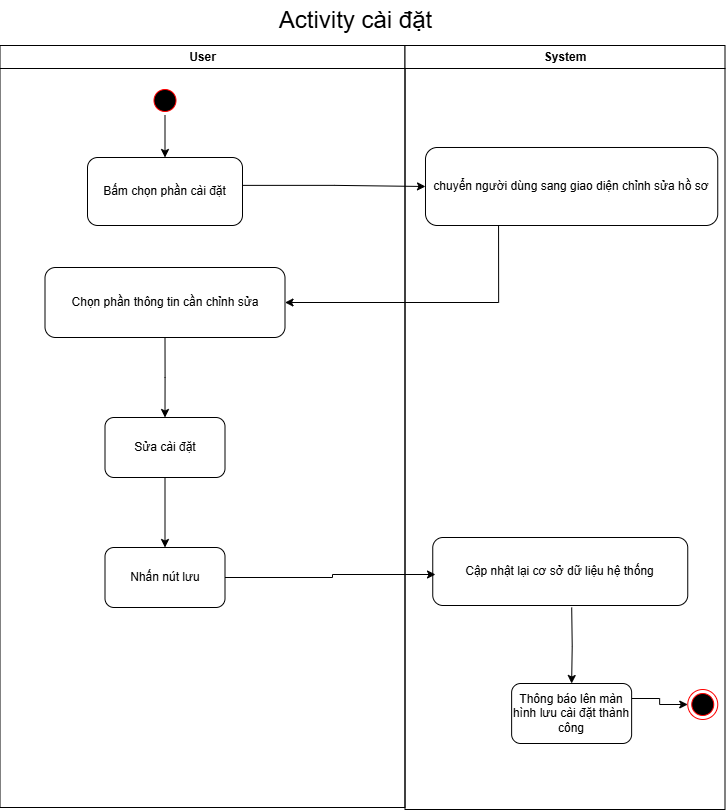

The diagram above was exported from draw.io. Its source (the exported page's mxGraphModel, read from the mxfile embedded in the PNG):
<mxGraphModel dx="1733" dy="893" grid="1" gridSize="10" guides="1" tooltips="1" connect="1" arrows="1" fold="1" page="1" pageScale="1" pageWidth="1169" pageHeight="826" background="none" math="0" shadow="0">
  <root>
    <mxCell id="0" />
    <mxCell id="1" parent="0" />
    <mxCell id="2" value="User" style="swimlane;whiteSpace=wrap" parent="1" vertex="1">
      <mxGeometry x="164.5" y="128" width="405" height="762" as="geometry" />
    </mxCell>
    <mxCell id="1y1yetbcXjhP6Hdd2NE7-49" style="edgeStyle=orthogonalEdgeStyle;rounded=0;orthogonalLoop=1;jettySize=auto;html=1;" parent="2" source="5" target="pE66FIL00ajC1GfDvdWp-18" edge="1">
      <mxGeometry relative="1" as="geometry">
        <mxPoint x="165" y="110" as="targetPoint" />
      </mxGeometry>
    </mxCell>
    <mxCell id="5" value="" style="ellipse;shape=startState;fillColor=#000000;strokeColor=#ff0000;" parent="2" vertex="1">
      <mxGeometry x="150" y="40" width="30" height="30" as="geometry" />
    </mxCell>
    <mxCell id="1y1yetbcXjhP6Hdd2NE7-53" style="edgeStyle=orthogonalEdgeStyle;rounded=0;orthogonalLoop=1;jettySize=auto;html=1;entryX=0.5;entryY=0;entryDx=0;entryDy=0;exitX=0.5;exitY=1;exitDx=0;exitDy=0;" parent="2" source="pE66FIL00ajC1GfDvdWp-20" edge="1">
      <mxGeometry relative="1" as="geometry">
        <mxPoint x="165" y="260" as="sourcePoint" />
        <mxPoint x="165" y="372" as="targetPoint" />
      </mxGeometry>
    </mxCell>
    <mxCell id="1y1yetbcXjhP6Hdd2NE7-63" value="" style="edgeStyle=orthogonalEdgeStyle;rounded=0;orthogonalLoop=1;jettySize=auto;html=1;exitX=0.5;exitY=1;exitDx=0;exitDy=0;entryX=0.5;entryY=0;entryDx=0;entryDy=0;" parent="2" source="pE66FIL00ajC1GfDvdWp-22" target="pE66FIL00ajC1GfDvdWp-23" edge="1">
      <mxGeometry relative="1" as="geometry">
        <mxPoint x="165" y="440" as="sourcePoint" />
        <mxPoint x="165" y="492" as="targetPoint" />
      </mxGeometry>
    </mxCell>
    <mxCell id="pE66FIL00ajC1GfDvdWp-18" value="&lt;span style=&quot;text-wrap-mode: nowrap;&quot;&gt;Bấm chọn phần cài đặt&lt;/span&gt;" style="rounded=1;whiteSpace=wrap;html=1;" vertex="1" parent="2">
      <mxGeometry x="87.5" y="112" width="155" height="68" as="geometry" />
    </mxCell>
    <mxCell id="pE66FIL00ajC1GfDvdWp-20" value="&lt;span style=&quot;text-wrap-mode: nowrap;&quot;&gt;Chọn phần thông tin cần chỉnh sửa&lt;/span&gt;" style="rounded=1;whiteSpace=wrap;html=1;" vertex="1" parent="2">
      <mxGeometry x="45" y="222" width="240" height="70" as="geometry" />
    </mxCell>
    <mxCell id="pE66FIL00ajC1GfDvdWp-22" value="&lt;span style=&quot;text-wrap-mode: nowrap;&quot;&gt;Sửa cài đặt&lt;/span&gt;" style="rounded=1;whiteSpace=wrap;html=1;" vertex="1" parent="2">
      <mxGeometry x="105" y="372" width="120" height="60" as="geometry" />
    </mxCell>
    <mxCell id="pE66FIL00ajC1GfDvdWp-23" value="&lt;span style=&quot;text-wrap-mode: nowrap;&quot;&gt;Nhấn nút lưu&lt;/span&gt;" style="rounded=1;whiteSpace=wrap;html=1;" vertex="1" parent="2">
      <mxGeometry x="105" y="502" width="120" height="60" as="geometry" />
    </mxCell>
    <mxCell id="3" value="System" style="swimlane;whiteSpace=wrap;startSize=23;" parent="1" vertex="1">
      <mxGeometry x="569.5" y="128" width="320" height="764" as="geometry" />
    </mxCell>
    <mxCell id="1y1yetbcXjhP6Hdd2NE7-66" value="" style="edgeStyle=orthogonalEdgeStyle;rounded=0;orthogonalLoop=1;jettySize=auto;html=1;entryX=0.5;entryY=0;entryDx=0;entryDy=0;" parent="3" target="pE66FIL00ajC1GfDvdWp-26" edge="1">
      <mxGeometry relative="1" as="geometry">
        <mxPoint x="166.70000000000005" y="562" as="sourcePoint" />
        <mxPoint x="166.5" y="632" as="targetPoint" />
      </mxGeometry>
    </mxCell>
    <mxCell id="1y1yetbcXjhP6Hdd2NE7-70" style="edgeStyle=orthogonalEdgeStyle;rounded=0;orthogonalLoop=1;jettySize=auto;html=1;entryX=0;entryY=0.5;entryDx=0;entryDy=0;exitX=1;exitY=0.25;exitDx=0;exitDy=0;" parent="3" source="pE66FIL00ajC1GfDvdWp-26" target="1y1yetbcXjhP6Hdd2NE7-69" edge="1">
      <mxGeometry relative="1" as="geometry">
        <mxPoint x="226.6300000000001" y="659" as="sourcePoint" />
      </mxGeometry>
    </mxCell>
    <mxCell id="1y1yetbcXjhP6Hdd2NE7-69" value="" style="ellipse;html=1;shape=endState;fillColor=#000000;strokeColor=#ff0000;" parent="3" vertex="1">
      <mxGeometry x="282.75" y="644" width="30" height="30" as="geometry" />
    </mxCell>
    <mxCell id="pE66FIL00ajC1GfDvdWp-19" value="&lt;span style=&quot;text-wrap-mode: nowrap;&quot;&gt;chuyển người dùng sang giao diện chỉnh sửa hồ sơ&lt;/span&gt;" style="rounded=1;whiteSpace=wrap;html=1;" vertex="1" parent="3">
      <mxGeometry x="20.5" y="102" width="292.25" height="78" as="geometry" />
    </mxCell>
    <mxCell id="pE66FIL00ajC1GfDvdWp-25" value="&lt;span style=&quot;text-wrap-mode: nowrap;&quot;&gt;Cập nhật lại cơ sở dữ liệu hệ thống&lt;/span&gt;" style="rounded=1;whiteSpace=wrap;html=1;" vertex="1" parent="3">
      <mxGeometry x="27.75" y="492" width="255" height="68" as="geometry" />
    </mxCell>
    <mxCell id="pE66FIL00ajC1GfDvdWp-26" value="Thông báo lên màn hình lưu cài đặt thành công" style="rounded=1;whiteSpace=wrap;html=1;" vertex="1" parent="3">
      <mxGeometry x="106.63" y="638" width="120" height="60" as="geometry" />
    </mxCell>
    <mxCell id="1y1yetbcXjhP6Hdd2NE7-41" value="&lt;span style=&quot;font-size: 24px;&quot;&gt;Activity cài đặt&lt;/span&gt;" style="text;html=1;align=center;verticalAlign=middle;resizable=0;points=[];autosize=1;strokeColor=none;fillColor=none;" parent="1" vertex="1">
      <mxGeometry x="430" y="83" width="180" height="40" as="geometry" />
    </mxCell>
    <mxCell id="1y1yetbcXjhP6Hdd2NE7-52" style="edgeStyle=orthogonalEdgeStyle;rounded=0;orthogonalLoop=1;jettySize=auto;html=1;entryX=1;entryY=0.5;entryDx=0;entryDy=0;exitX=0.25;exitY=1;exitDx=0;exitDy=0;" parent="1" source="pE66FIL00ajC1GfDvdWp-19" target="pE66FIL00ajC1GfDvdWp-20" edge="1">
      <mxGeometry relative="1" as="geometry">
        <Array as="points">
          <mxPoint x="663" y="385" />
        </Array>
        <mxPoint x="640" y="288" as="sourcePoint" />
        <mxPoint x="437" y="337" as="targetPoint" />
      </mxGeometry>
    </mxCell>
    <mxCell id="1y1yetbcXjhP6Hdd2NE7-60" style="edgeStyle=orthogonalEdgeStyle;rounded=0;orthogonalLoop=1;jettySize=auto;html=1;entryX=0;entryY=0.5;entryDx=0;entryDy=0;exitX=1;exitY=0.41;exitDx=0;exitDy=0;exitPerimeter=0;" parent="1" source="pE66FIL00ajC1GfDvdWp-18" target="pE66FIL00ajC1GfDvdWp-19" edge="1">
      <mxGeometry relative="1" as="geometry">
        <mxPoint x="440" y="268" as="sourcePoint" />
        <mxPoint x="591.095" y="268.452" as="targetPoint" />
      </mxGeometry>
    </mxCell>
    <mxCell id="pE66FIL00ajC1GfDvdWp-24" style="edgeStyle=orthogonalEdgeStyle;rounded=0;orthogonalLoop=1;jettySize=auto;html=1;" edge="1" parent="1" source="pE66FIL00ajC1GfDvdWp-23">
      <mxGeometry relative="1" as="geometry">
        <mxPoint x="600" y="656" as="targetPoint" />
        <Array as="points">
          <mxPoint x="497" y="660" />
          <mxPoint x="497" y="657" />
        </Array>
      </mxGeometry>
    </mxCell>
  </root>
</mxGraphModel>